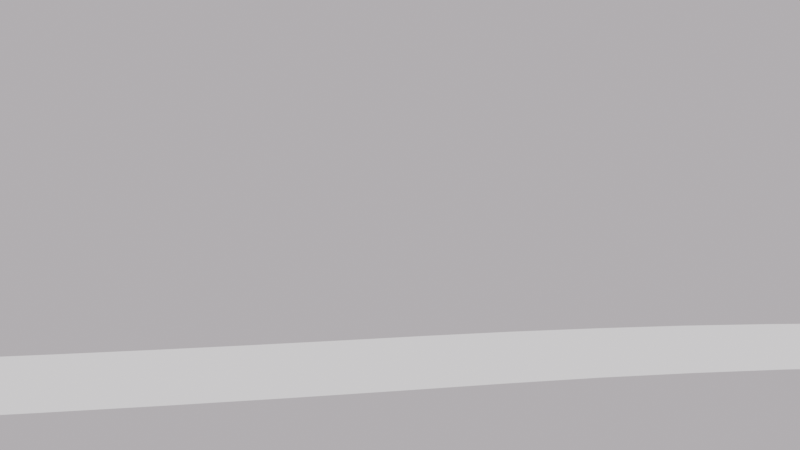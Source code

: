 # Source: main.blend  (saved by Blender 2.82.7; exported with 4.5.12 LTS)
import bpy
from mathutils import Matrix  # noqa: F401  (used for matrix-valued properties, if any)

bpy.ops.wm.read_factory_settings(use_empty=True)
scene = bpy.context.scene
scene.name = 'Scene'

# ---- collections
col_cam_and_light = bpy.data.collections.new('cam_and_light'); scene.collection.children.link(col_cam_and_light)
col_model = bpy.data.collections.new('model'); scene.collection.children.link(col_model)
col_shadow_catcher = bpy.data.collections.new('shadow_catcher'); scene.collection.children.link(col_shadow_catcher)
col_model_1 = bpy.data.collections.new('model')  # instanced only; not linked into the scene
col_model_2 = bpy.data.collections.new('model')  # instanced only; not linked into the scene

# ---- world
world_world = bpy.data.worlds.new('World'); scene.world = world_world
world_world.use_nodes = True; world_world.node_tree.nodes.clear()
_N = world_world.node_tree.nodes; _L = world_world.node_tree.links
n0 = _N.new('ShaderNodeOutputWorld'); n0.name = 'World Output'; n0.location = (300, 300)
n1 = _N.new('ShaderNodeBackground'); n1.name = 'Background'; n1.location = (10, 300)
n2 = _N.new('ShaderNodeRGB'); n2.name = 'RGB'; n2.location = (-307, 264)
n2.outputs[0].default_value = (0.5, 0.469, 0.4921, 1.0)
_L.new(n1.outputs[0], n0.inputs[0])
_L.new(n2.outputs[0], n1.inputs[0])
n0.is_active_output = True
world_world.color = (0.05088, 0.05088, 0.05088)
world_world.use_sun_shadow = False
world_world.sun_shadow_jitter_overblur = 0.0

# ---- cameras
cam_camera = bpy.data.cameras.new('Camera')
cam_camera.clip_end = 100.0
cam_camera.ortho_scale = 7.314

# ---- lights
light_spot = bpy.data.lights.new('Spot', 'SPOT')
light_spot.transmission_factor = 0.0
light_spot.energy = 100.0
light_spot.shadow_soft_size = 0.25
light_spot.shadow_maximum_resolution = 0.006
light_spot.use_absolute_resolution = True

# ---- meshes
me_plane = bpy.data.meshes.new('Plane')
me_plane.from_pydata([(-1.0, -2.5, 0.0), (1.0, -2.5, 0.0), (-1.0, 2.5, 0.0), (1.0, 2.5, 0.0)], [], [(0, 1, 3, 2)])
_uv = me_plane.uv_layers.new(name='UVMap')
_uv.uv.foreach_set('vector', [0.0, 0.0, 1.0, 0.0, 1.0, 1.0, 0.0, 1.0])
me_plane.use_remesh_fix_poles = True
me_plane.use_remesh_preserve_attributes = False
me_plane.use_mirror_vertex_groups = False
me_plane.update()

# ---- curves / text
cu_beziercurve = bpy.data.curves.new('BezierCurve', 'CURVE')
cu_beziercurve.dimensions = '3D'
_sp = cu_beziercurve.splines.new('BEZIER'); _sp.bezier_points.add(6)
_sp.bezier_points.foreach_set('co', [-24.47, -1.769, 0.0, -4.537, -0.1072, 0.0, 16.77, -1.073, 0.0, 33.2, -0.3381, 0.0, 58.1, -2.711, 0.0, 87.49, 2.202, 0.0, 119.5, 1.202, 0.0])
_sp.bezier_points.foreach_set('handle_left', [-25.18, -1.794, 0.0, -5.244, -0.1331, 0.0, 11.39, -0.8875, 0.0, 27.22, -0.4049, 0.0, 51.04, -2.882, 0.0, 77.99, -0.816, 0.0, 108.6, 2.424, 0.0])
_sp.bezier_points.foreach_set('handle_right', [-15.51, -1.44, 0.0, 4.43, 0.2212, 0.0, 22.58, -1.274, 0.0, 41.37, -0.2467, 0.0, 67.83, -2.475, 0.0, 99.43, 5.992, 0.0, 120.5, 1.09, 0.0])
for _p, _l, _r in zip(_sp.bezier_points, ['ALIGNED', 'ALIGNED', 'ALIGNED', 'ALIGNED', 'ALIGNED', 'ALIGNED', 'ALIGNED'], ['ALIGNED', 'ALIGNED', 'ALIGNED', 'ALIGNED', 'ALIGNED', 'ALIGNED', 'ALIGNED']): _p.handle_left_type = _l; _p.handle_right_type = _r
_sp.order_u = 0
_sp.order_v = 0
cu_beziercurve.use_path = True
cu_beziercurve.use_path_clamp = True
cu_beziercurve.fill_mode = 'FULL'
cu_beziercurve_001 = bpy.data.curves.new('BezierCurve.001', 'CURVE')
cu_beziercurve_001.dimensions = '3D'
_sp = cu_beziercurve_001.splines.new('BEZIER'); _sp.bezier_points.add(4)
_sp.bezier_points.foreach_set('co', [0.2407, 0.2407, 0.0, 16.41, -1.028, 0.0, 35.39, -0.3792, 0.0, 56.6, -2.677, 0.0, 87.44, 1.89, 0.0])
_sp.bezier_points.foreach_set('handle_left', [-2.852, 0.1341, 0.0, 8.206, -1.017, 0.0, 25.4, -0.2263, 0.0, 51.52, -2.284, 0.0, 78.22, -0.896, 0.0])
_sp.bezier_points.foreach_set('handle_right', [6.28, 0.4489, 0.0, 24.62, -1.038, 0.0, 47.27, -0.561, 0.0, 66.76, -3.463, 0.0, 92.43, 3.397, 0.0])
for _p, _l, _r in zip(_sp.bezier_points, ['ALIGNED', 'ALIGNED', 'ALIGNED', 'ALIGNED', 'ALIGNED'], ['ALIGNED', 'ALIGNED', 'ALIGNED', 'ALIGNED', 'ALIGNED']): _p.handle_left_type = _l; _p.handle_right_type = _r
_sp.order_u = 0
_sp.order_v = 0
cu_beziercurve_001.use_path = True
cu_beziercurve_001.use_path_clamp = True
cu_beziercurve_001.eval_time = 136.0
cu_beziercurve_001.fill_mode = 'FULL'

# ---- objects
ob_camera = bpy.data.objects.new('Camera', cam_camera)
ob_camera_target = bpy.data.objects.new('camera.target', None)
ob_light_target = bpy.data.objects.new('light.target', None)
ob_spot = bpy.data.objects.new('Spot', light_spot)
ob_car = bpy.data.objects.new('car', None)
ob_model_001 = bpy.data.objects.new('model.001', None)
ob_road = bpy.data.objects.new('road', me_plane)
ob_beziercurve_road = bpy.data.objects.new('BezierCurve.Road', cu_beziercurve)
ob_beziercurve_carpath = bpy.data.objects.new('BezierCurve.CarPath', cu_beziercurve_001)

# ---- transforms, parenting, visibility, modifiers, constraints
ob_camera.location = (0.3042, -20.03, 4.491)
ob_camera.rotation_euler = (1.109, 0.0, 0.8149)
ob_camera.lock_rotations_4d = False
ob_camera.empty_display_type = 'ARROWS'
ob_camera.color = (0.0, 0.0, 0.0, 0.0)
ob_camera.display_type = 'WIRE'
ob_camera.lineart.crease_threshold = 0.0
_c = ob_camera.constraints.new('COPY_LOCATION'); _c.name = 'Copy Location'
_c.active = False
_c.target = ob_camera_target
_c.use_y = False
_c.use_z = False
_c = ob_camera.constraints.new('TRACK_TO'); _c.name = 'Track To'
_c.target = ob_camera_target
ob_camera_target.parent = ob_car
ob_camera_target.matrix_parent_inverse = Matrix(((1.0, -0.0, 0.0, -80.51), (-0.0, 1.0, -0.0, -4.205), (0.0, -0.0, 1.0, 0.0215), (-0.0, 0.0, -0.0, 1.0)))
ob_camera_target.location = (80.51, 4.205, 2.756)
ob_camera_target.lineart.crease_threshold = 0.0
ob_light_target.location = (0.0, 0.0, 0.0)
ob_light_target.hide_viewport = True
ob_light_target.hide_render = True
ob_light_target.lineart.crease_threshold = 0.0
ob_spot.location = (9.066, -3.066, 4.053)
ob_spot.hide_viewport = True
ob_spot.hide_render = True
ob_spot.lineart.crease_threshold = 0.0
_c = ob_spot.constraints.new('TRACK_TO'); _c.name = 'Track To'
_c.target = ob_light_target
ob_car.location = (0.348, 0.0, 0.0)
ob_car.rotation_euler = (0.0, -0.0, 3.142)
ob_car.instance_type = 'COLLECTION'
ob_car.lineart.crease_threshold = 0.0
_c = ob_car.constraints.new('FOLLOW_PATH'); _c.name = 'Follow Path'
_c.target = ob_beziercurve_carpath
_c.use_curve_follow = True
ob_model_001.location = (0.0, 8.314, 0.0)
ob_model_001.instance_type = 'COLLECTION'
ob_model_001.lineart.crease_threshold = 0.0
ob_road.location = (0.0, 0.0, 0.0)
ob_road.lineart.crease_threshold = 0.0
_m = ob_road.modifiers.new('Array', 'ARRAY')
_m.fit_type = 'FIT_CURVE'
_m.curve = ob_beziercurve_road
_m.constant_offset_displace = (0.0, 0.0, 0.0)
_m = ob_road.modifiers.new('Curve', 'CURVE')
_m.object = ob_beziercurve_road
ob_beziercurve_road.location = (0.0, 0.0, 0.0)
ob_beziercurve_road.show_in_front = True
ob_beziercurve_road.lineart.crease_threshold = 0.0
ob_beziercurve_carpath.location = (-1.0, 0.0, -0.0215)
ob_beziercurve_carpath.show_in_front = True
ob_beziercurve_carpath.lineart.crease_threshold = 0.0
ob_car.instance_collection = col_model
ob_model_001.instance_collection = col_model

# ---- collection membership
col_cam_and_light.objects.link(ob_camera)
col_cam_and_light.objects.link(ob_camera_target)
col_cam_and_light.objects.link(ob_light_target)
col_cam_and_light.objects.link(ob_spot)
col_model.objects.link(ob_car)
col_model.objects.link(ob_model_001)
col_model.objects.link(ob_road)
col_model.objects.link(ob_beziercurve_road)
col_model.objects.link(ob_beziercurve_carpath)

# ---- scene / render settings (as saved in the file)
scene.camera = ob_camera
scene.frame_start = 1; scene.frame_end = 182; scene.frame_set(137)
scene.render.engine = 'CYCLES'
scene.render.image_settings.file_format = 'FFMPEG'
scene.render.image_settings.color_mode = 'RGB'
scene.cycles.use_denoising = False
scene.cycles.samples = 8
scene.cycles.sampling_pattern = 'TABULATED_SOBOL'
scene.cycles.use_adaptive_sampling = False
scene.cycles.use_light_tree = False
scene.view_settings.view_transform = 'Filmic'
bpy.context.view_layer.update()

# ---- added for rendering (the .blend has no usable light): sun
light_auto_sun = bpy.data.lights.new('AutoSun', 'SUN')
light_auto_sun.energy = 3.0
light_auto_sun.angle = 0.0523599
ob_auto_sun = bpy.data.objects.new('AutoSun', light_auto_sun)
scene.collection.objects.link(ob_auto_sun)
ob_auto_sun.rotation_euler = (0.872665, 0.174533, 0.523599)
bpy.context.view_layer.update()
